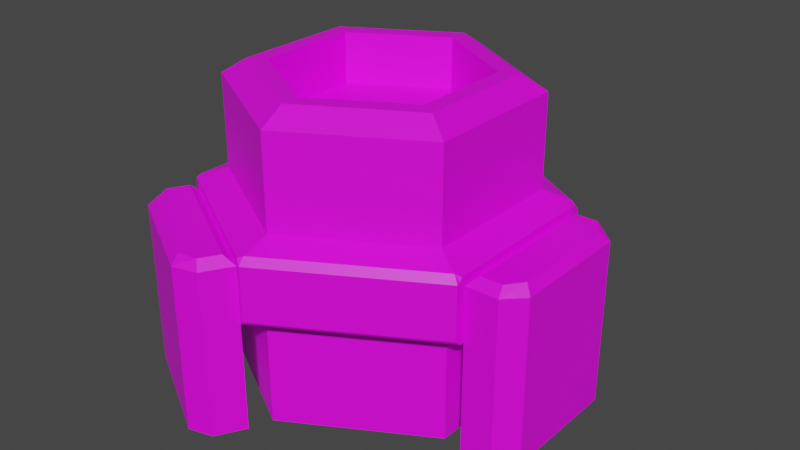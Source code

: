 # Source: DroneDeployer.blend  (saved by Blender 2.91.10; exported with 4.5.12 LTS)
import bpy
from mathutils import Matrix  # noqa: F401  (used for matrix-valued properties, if any)

bpy.ops.wm.read_factory_settings(use_empty=True)
scene = bpy.context.scene
scene.name = 'Scene'

# ---- collections
col_collection = bpy.data.collections.new('Collection'); scene.collection.children.link(col_collection)

# ---- images (referenced by path relative to the original .blend; pixels are not part of the script)
import os
ASSET_DIR = os.environ.get("B2B_ASSET_DIR", "")  # directory of the original .blend (textures are referenced by path, not embedded)
HERE = os.path.dirname(os.path.abspath(__file__))  # packed textures are extracted next to this script under _unpacked/

def load_image(name, relpath, width, height, colorspace="sRGB"):
    """Load a texture the original file referenced (path relative to the .blend, or extracted next to this script)."""
    p = next((c for c in (os.path.join(HERE, relpath), os.path.join(ASSET_DIR, relpath)) if relpath and os.path.exists(c)), "")
    if p:
        img = bpy.data.images.load(p, check_existing=True)
        img.name = name
    else:  # same state as the original file: an image datablock whose file is absent (Cycles renders it pink)
        img = bpy.data.images.new(name, width, height)
        img.source = "FILE"
        img.filepath = "//" + (relpath or name)
    img.colorspace_settings.name = colorspace
    return img
img_green_team_png = load_image('green_team.png', 'green_team.png', 1024, 1024, 'sRGB')

# ---- materials (node trees are filled in below, after node groups)
mat_material_001 = bpy.data.materials.new('Material.001')
mat_material_001.use_transparent_shadow = False

# ---- material node trees
mat_material_001.use_nodes = True; mat_material_001.node_tree.nodes.clear()
_N = mat_material_001.node_tree.nodes; _L = mat_material_001.node_tree.links
n0 = _N.new('ShaderNodeBsdfPrincipled'); n0.name = 'Principled BSDF'; n0.location = (10, 300)
n0.distribution = 'GGX'
n0.subsurface_method = 'BURLEY'
n0.inputs[3].default_value = 1.45
n0.inputs[27].default_value = (0.0, 0.0, 0.0, 1.0)
n0.inputs[28].default_value = 1.0
n1 = _N.new('ShaderNodeOutputMaterial'); n1.name = 'Material Output'; n1.location = (300, 300)
n2 = _N.new('ShaderNodeTexImage'); n2.name = 'Image Texture'; n2.location = (-280, 280)
n2.image = img_green_team_png
_L.new(n0.outputs[0], n1.inputs[0])
_L.new(n2.outputs[0], n0.inputs[0])
n1.is_active_output = True

# ---- world
world_world = bpy.data.worlds.new('World'); scene.world = world_world
world_world.use_nodes = True; world_world.node_tree.nodes.clear()
_N = world_world.node_tree.nodes; _L = world_world.node_tree.links
n0 = _N.new('ShaderNodeOutputWorld'); n0.name = 'World Output'; n0.location = (300, 300)
n1 = _N.new('ShaderNodeBackground'); n1.name = 'Background'; n1.location = (10, 300)
n1.inputs[0].default_value = (0.05088, 0.05088, 0.05088, 1.0)
_L.new(n1.outputs[0], n0.inputs[0])
n0.is_active_output = True
world_world.color = (0.05088, 0.05088, 0.05088)
world_world.use_sun_shadow = False
world_world.sun_shadow_jitter_overblur = 0.0

# ---- meshes
me_cylinder = bpy.data.meshes.new('Cylinder')
me_cylinder.from_pydata([(0.0, 1.0, 1.204), (5.831e-09, 0.7002, 1.941), (0.866, 0.5, 1.204), (0.6064, 0.3501, 1.941), (0.866, -0.5, 1.204), (0.6064, -0.3501, 1.941), (-8.742e-08, -1.0, 1.204), (-5.648e-08, -0.7002, 1.941), (-0.866, -0.5, 1.204), (-0.6064, -0.3501, 1.941), (-0.866, 0.5, 1.204), (-0.6064, 0.3501, 1.941), (0.866, 0.5, 1.837), (0.0, 1.0, 1.837), (0.866, -0.5, 1.837), (-8.742e-08, -1.0, 1.837), (-0.866, -0.5, 1.837), (-0.866, 0.5, 1.837), (0.7193, 0.4153, 1.941), (5.831e-09, 0.8305, 1.941), (0.7193, -0.4153, 1.941), (-6.993e-08, -0.8305, 1.941), (-0.7193, -0.4153, 1.941), (-0.7193, 0.4153, 1.941), (0.6064, 0.3501, 1.592), (3.854e-08, 0.7002, 1.592), (0.6064, -0.3501, 1.592), (-2.376e-08, -0.7002, 1.592), (-0.6064, -0.3501, 1.592), (-0.6064, 0.3501, 1.592), (-0.06144, 1.19, 1.056), (1.062, 0.5419, 1.056), (1.062, -0.5419, 1.056), (-0.06144, -1.19, 1.056), (-1.0, -0.6483, 1.056), (-1.0, 0.6483, 1.056), (-0.06144, 1.19, 0.7573), (1.062, 0.5419, 0.7573), (1.062, -0.5419, 0.7573), (-0.06144, -1.19, 0.7573), (-1.0, -0.6483, 0.7573), (-1.0, 0.6483, 0.7573), (1.062, 0.5419, -0.07663), (1.062, -0.5419, -0.07663), (-0.06144, -1.19, -0.07663), (-1.0, -0.6483, -0.07663), (-1.0, 0.6483, -0.07663), (-0.06144, 1.19, -0.07663), (1.406, 0.4186, 1.056), (1.283, 0.5419, 1.056), (1.283, -0.5419, 1.056), (1.406, -0.4186, 1.056), (-0.3404, -1.427, 1.056), (-0.1719, -1.382, 1.056), (-1.111, -0.8397, 1.056), (-1.065, -1.008, 1.056), (-1.065, 1.008, 1.056), (-1.111, 0.8397, 1.056), (-0.1719, 1.382, 1.056), (-0.3404, 1.427, 1.056), (1.406, 0.4186, 0.7573), (1.283, 0.5419, 0.7573), (1.283, -0.5419, 0.7573), (1.406, -0.4186, 0.7573), (-0.3404, -1.427, 0.7573), (-0.1719, -1.382, 0.7573), (-1.111, -0.8397, 0.7573), (-1.065, -1.008, 0.7573), (-1.065, 1.008, 0.7573), (-1.111, 0.8397, 0.7573), (-0.1719, 1.382, 0.7573), (-0.3404, 1.427, 0.7573), (1.283, 0.5419, -0.07663), (1.406, 0.4186, -0.07663), (1.406, -0.4186, -0.07663), (1.283, -0.5419, -0.07663), (-0.1719, -1.382, -0.07663), (-0.3404, -1.427, -0.07663), (-1.065, -1.008, -0.07663), (-1.111, -0.8397, -0.07663), (-1.111, 0.8397, -0.07663), (-1.065, 1.008, -0.07663), (-0.3404, 1.427, -0.07663), (-0.1719, 1.382, -0.07663), (1.062, 0.6129, 1.089), (1.026, 0.5926, 1.141), (1.062, 0.5751, 1.127), (1.062, 0.5861, 1.1), (1.026, -0.5926, 1.141), (1.062, -0.6129, 1.089), (1.062, -0.5861, 1.1), (1.062, -0.5751, 1.127), (-1.07e-07, -1.226, 1.089), (-1.043e-07, -1.185, 1.141), (-0.03274, -1.207, 1.127), (-0.02315, -1.212, 1.1), (-1.026, -0.5926, 1.141), (-1.062, -0.6129, 1.089), (-1.038, -0.6262, 1.1), (-1.029, -0.6318, 1.127), (-1.062, 0.6129, 1.089), (-1.026, 0.5926, 1.141), (-1.029, 0.6318, 1.127), (-1.038, 0.6262, 1.1), (1.163e-10, 1.185, 1.141), (1.418e-10, 1.226, 1.089), (-0.02315, 1.212, 1.1), (-0.03274, 1.207, 1.127), (0.8937, 0.4723, 0.6864), (1.062, 0.6129, 0.7242), (1.062, 0.5861, 0.7131), (1.062, -0.6129, 0.7242), (0.8937, -0.4723, 0.6864), (1.062, -0.5861, 0.7131), (-0.0378, -1.01, 0.6864), (-1.07e-07, -1.226, 0.7242), (-0.02315, -1.212, 0.7131), (-1.062, -0.6129, 0.7242), (-0.8559, -0.5378, 0.6864), (-1.038, -0.6262, 0.7131), (-0.8559, 0.5378, 0.6864), (-1.062, 0.6129, 0.7242), (-1.038, 0.6262, 0.7131), (1.418e-10, 1.226, 0.7242), (-0.0378, 1.01, 0.6864), (-0.02315, 1.212, 0.7131), (1.062, 0.5692, 0.6864), (-0.0378, 1.204, 0.6864), (-0.0378, -1.204, 0.6864), (1.062, -0.5692, 0.6864), (-1.024, 0.6347, 0.6864), (-1.024, -0.6347, 0.6864), (-0.1387, 1.218, 1.118), (-0.9858, 0.7293, 1.118), (-0.9858, -0.7293, 1.118), (-0.1387, -1.218, 1.118), (1.124, -0.4891, 1.118), (1.124, 0.4891, 1.118), (0.8937, 0.4723, -0.1068), (-0.0378, 1.01, -0.1068), (-0.0378, -1.01, -0.1068), (0.8937, -0.4723, -0.1068), (-0.8559, 0.5378, -0.1068), (-0.8559, -0.5378, -0.1068), (-0.3498, 1.361, 1.118), (-0.2123, 1.346, 1.118), (-1.059, 0.8567, 1.118), (-1.004, 0.9836, 1.118), (-1.004, -0.9836, 1.118), (-1.059, -0.8567, 1.118), (-0.2123, -1.346, 1.118), (-0.3498, -1.361, 1.118), (1.354, -0.3777, 1.118), (1.272, -0.4891, 1.118), (1.272, 0.4891, 1.118), (1.354, 0.3777, 1.118)], [], [(0, 13, 12, 2), (2, 12, 14, 4), (4, 14, 15, 6), (6, 15, 16, 8), (1, 11, 29, 25), (8, 16, 17, 10), (10, 17, 13, 0), (89, 92, 115, 111), (19, 18, 12, 13), (18, 20, 14, 12), (20, 21, 15, 14), (21, 22, 16, 15), (22, 23, 17, 16), (23, 19, 13, 17), (1, 3, 18, 19), (3, 5, 20, 18), (5, 7, 21, 20), (7, 9, 22, 21), (9, 11, 23, 22), (11, 1, 19, 23), (24, 25, 29, 28, 27, 26), (9, 7, 27, 28), (5, 3, 24, 26), (11, 9, 28, 29), (7, 5, 26, 27), (3, 1, 25, 24), (34, 40, 66, 54), (40, 34, 98, 97, 117, 119), (32, 31, 87, 86, 91, 90), (38, 32, 90, 89, 111, 113), (35, 41, 122, 121, 100, 103), (33, 39, 116, 115, 92, 95), (37, 38, 113, 129, 126, 110), (32, 38, 62, 50), (70, 36, 47, 83), (8, 10, 101, 96), (4, 6, 93, 88), (31, 37, 110, 109, 84, 87), (2, 4, 88, 91, 86, 85), (6, 8, 96, 99, 94, 93), (10, 0, 104, 107, 102, 101), (39, 40, 119, 131, 128, 116), (41, 36, 125, 127, 130, 122), (120, 124, 139, 142), (36, 30, 106, 105, 123, 125), (30, 35, 103, 102, 107, 106), (97, 100, 121, 117), (34, 33, 95, 94, 99, 98), (0, 2, 85, 104), (41, 35, 57, 69), (39, 33, 53, 65), (37, 31, 49, 61), (53, 33, 135, 150), (39, 65, 76, 44), (56, 59, 71, 68), (32, 50, 153, 136), (60, 63, 74, 73), (40, 39, 44, 45), (52, 55, 67, 64), (48, 51, 63, 60), (30, 36, 70, 58), (47, 46, 80, 81, 82, 83), (45, 44, 76, 77, 78, 79), (62, 38, 43, 75), (36, 41, 46, 47), (64, 67, 78, 77), (41, 69, 80, 46), (66, 40, 45, 79), (43, 42, 72, 73, 74, 75), (68, 71, 82, 81), (38, 37, 42, 43), (37, 61, 72, 42), (58, 70, 71, 59), (69, 57, 56, 68), (54, 66, 67, 55), (65, 53, 52, 64), (50, 62, 63, 51), (61, 49, 48, 60), (66, 79, 78, 67), (76, 65, 64, 77), (68, 81, 80, 69), (60, 73, 72, 61), (74, 63, 62, 75), (70, 83, 82, 71), (56, 57, 146, 147), (84, 85, 86, 87), (88, 89, 90, 91), (92, 93, 94, 95), (96, 97, 98, 99), (100, 101, 102, 103), (104, 105, 106, 107), (126, 109, 110), (111, 129, 113), (128, 115, 116), (117, 131, 119), (130, 121, 122), (123, 127, 125), (104, 85, 84, 105), (88, 93, 92, 89), (96, 101, 100, 97), (123, 109, 126, 127), (111, 115, 128, 129), (117, 121, 130, 131), (105, 84, 109, 123), (108, 124, 127, 126), (114, 112, 129, 128), (120, 118, 131, 130), (124, 120, 130, 127), (112, 108, 126, 129), (118, 114, 128, 131), (108, 112, 141, 138), (118, 120, 142, 143), (112, 114, 140, 141), (114, 118, 143, 140), (124, 108, 138, 139), (133, 132, 145, 144, 147, 146), (135, 134, 149, 148, 151, 150), (137, 136, 153, 152, 155, 154), (52, 53, 150, 151), (51, 48, 155, 152), (48, 49, 154, 155), (58, 59, 144, 145), (34, 54, 149, 134), (54, 55, 148, 149), (31, 32, 136, 137), (50, 51, 152, 153), (57, 35, 133, 146), (33, 34, 134, 135), (30, 58, 145, 132), (35, 30, 132, 133), (55, 52, 151, 148), (59, 56, 147, 144), (49, 31, 137, 154)])
_uv = me_cylinder.uv_layers.new(name='UVMap')
_uv.uv.foreach_set('vector', [0.1709, 0.5159, 0.1709, 0.5159, 0.1709, 0.5159, 0.1709, 0.5159, 0.1709, 0.5159, 0.1709, 0.5159, 0.1709, 0.5159, 0.1709, 0.5159, 0.1709, 0.5159, 0.1709, 0.5159, 0.1709, 0.5159, 0.1709, 0.5159, 0.1709, 0.5159, 0.1709, 0.5159, 0.1709, 0.5159, 0.1709, 0.5159, 0.8522, 0.8721, 0.8522, 0.8721, 0.8522, 0.8721, 0.8522, 0.8721, 0.1709, 0.5159, 0.1709, 0.5159, 0.1709, 0.5159, 0.1709, 0.5159, 0.1709, 0.5159, 0.1709, 0.5159, 0.1709, 0.5159, 0.1709, 0.5159, 0.1709, 0.5159, 0.1709, 0.5159, 0.1709, 0.5159, 0.1709, 0.5159, 0.1908, 0.7004, 0.1908, 0.7004, 0.1908, 0.7004, 0.1908, 0.7004, 0.1908, 0.7004, 0.1908, 0.7004, 0.1908, 0.7004, 0.1908, 0.7004, 0.1908, 0.7004, 0.1908, 0.7004, 0.1908, 0.7004, 0.1908, 0.7004, 0.1908, 0.7004, 0.1908, 0.7004, 0.1908, 0.7004, 0.1908, 0.7004, 0.1908, 0.7004, 0.1908, 0.7004, 0.1908, 0.7004, 0.1908, 0.7004, 0.1908, 0.7004, 0.1908, 0.7004, 0.1908, 0.7004, 0.1908, 0.7004, 0.1709, 0.5159, 0.1709, 0.5159, 0.1709, 0.5159, 0.1709, 0.5159, 0.1709, 0.5159, 0.1709, 0.5159, 0.1709, 0.5159, 0.1709, 0.5159, 0.1709, 0.5159, 0.1709, 0.5159, 0.1709, 0.5159, 0.1709, 0.5159, 0.1709, 0.5159, 0.1709, 0.5159, 0.1709, 0.5159, 0.1709, 0.5159, 0.1709, 0.5159, 0.1709, 0.5159, 0.1709, 0.5159, 0.1709, 0.5159, 0.1709, 0.5159, 0.1709, 0.5159, 0.1709, 0.5159, 0.1709, 0.5159, 0.8522, 0.8721, 0.8522, 0.8721, 0.8522, 0.8721, 0.8522, 0.8721, 0.8522, 0.8721, 0.8522, 0.8721, 0.8522, 0.8721, 0.8522, 0.8721, 0.8522, 0.8721, 0.8522, 0.8721, 0.8522, 0.8721, 0.8522, 0.8721, 0.8522, 0.8721, 0.8522, 0.8721, 0.8522, 0.8721, 0.8522, 0.8721, 0.8522, 0.8721, 0.8522, 0.8721, 0.8522, 0.8721, 0.8522, 0.8721, 0.8522, 0.8721, 0.8522, 0.8721, 0.8522, 0.8721, 0.8522, 0.8721, 0.8522, 0.8721, 0.8522, 0.8721, 0.8489, 0.7312, 0.8489, 0.7312, 0.8489, 0.7312, 0.8489, 0.7312, 0.1709, 0.5159, 0.1709, 0.5159, 0.1709, 0.5159, 0.1709, 0.5159, 0.1709, 0.5159, 0.1709, 0.5159, 0.1709, 0.5159, 0.1709, 0.5159, 0.1709, 0.5159, 0.1709, 0.5159, 0.1709, 0.5159, 0.1709, 0.5159, 0.1709, 0.5159, 0.1709, 0.5159, 0.1709, 0.5159, 0.1709, 0.5159, 0.1709, 0.5159, 0.1709, 0.5159, 0.1709, 0.5159, 0.1709, 0.5159, 0.1709, 0.5159, 0.1709, 0.5159, 0.1709, 0.5159, 0.1709, 0.5159, 0.1709, 0.5159, 0.1709, 0.5159, 0.1709, 0.5159, 0.1709, 0.5159, 0.1709, 0.5159, 0.1709, 0.5159, 0.1709, 0.5159, 0.1709, 0.5159, 0.1709, 0.5159, 0.1709, 0.5159, 0.1709, 0.5159, 0.1709, 0.5159, 0.8489, 0.7312, 0.8489, 0.7312, 0.8489, 0.7312, 0.8489, 0.7312, 0.8489, 0.7312, 0.8489, 0.7312, 0.8489, 0.7312, 0.8489, 0.7312, 0.1908, 0.7004, 0.1908, 0.7004, 0.1908, 0.7004, 0.1908, 0.7004, 0.1908, 0.7004, 0.1908, 0.7004, 0.1908, 0.7004, 0.1908, 0.7004, 0.1709, 0.5159, 0.1709, 0.5159, 0.1709, 0.5159, 0.1709, 0.5159, 0.1709, 0.5159, 0.1709, 0.5159, 0.1908, 0.7004, 0.1908, 0.7004, 0.1908, 0.7004, 0.1908, 0.7004, 0.1908, 0.7004, 0.1908, 0.7004, 0.1908, 0.7004, 0.1908, 0.7004, 0.1908, 0.7004, 0.1908, 0.7004, 0.1908, 0.7004, 0.1908, 0.7004, 0.1908, 0.7004, 0.1908, 0.7004, 0.1908, 0.7004, 0.1908, 0.7004, 0.1908, 0.7004, 0.1908, 0.7004, 0.1709, 0.5159, 0.1709, 0.5159, 0.1709, 0.5159, 0.1709, 0.5159, 0.1709, 0.5159, 0.1709, 0.5159, 0.1709, 0.5159, 0.1709, 0.5159, 0.1709, 0.5159, 0.1709, 0.5159, 0.1709, 0.5159, 0.1709, 0.5159, 0.1709, 0.5159, 0.1709, 0.5159, 0.1709, 0.5159, 0.1709, 0.5159, 0.1709, 0.5159, 0.1709, 0.5159, 0.1709, 0.5159, 0.1709, 0.5159, 0.1709, 0.5159, 0.1709, 0.5159, 0.1709, 0.5159, 0.1709, 0.5159, 0.1709, 0.5159, 0.1709, 0.5159, 0.1709, 0.5159, 0.1709, 0.5159, 0.1709, 0.5159, 0.1709, 0.5159, 0.1709, 0.5159, 0.1709, 0.5159, 0.1709, 0.5159, 0.1709, 0.5159, 0.1709, 0.5159, 0.1709, 0.5159, 0.1709, 0.5159, 0.1709, 0.5159, 0.1908, 0.7004, 0.1908, 0.7004, 0.1908, 0.7004, 0.1908, 0.7004, 0.8489, 0.7312, 0.8489, 0.7312, 0.8489, 0.7312, 0.8489, 0.7312, 0.8489, 0.7312, 0.8489, 0.7312, 0.8489, 0.7312, 0.8489, 0.7312, 0.8489, 0.7312, 0.8489, 0.7312, 0.8489, 0.7312, 0.8489, 0.7312, 0.8489, 0.7312, 0.8489, 0.7312, 0.8489, 0.7312, 0.8489, 0.7312, 0.8489, 0.7312, 0.8489, 0.7312, 0.8489, 0.7312, 0.8489, 0.7312, 0.8489, 0.7312, 0.8489, 0.7312, 0.8489, 0.7312, 0.8489, 0.7312, 0.8489, 0.7312, 0.8489, 0.7312, 0.8489, 0.7312, 0.8489, 0.7312, 0.8489, 0.7312, 0.8489, 0.7312, 0.8489, 0.7312, 0.8489, 0.7312, 0.8489, 0.7312, 0.8489, 0.7312, 0.8489, 0.7312, 0.8489, 0.7312, 0.8489, 0.7312, 0.8489, 0.7312, 0.8489, 0.7312, 0.8489, 0.7312, 0.8489, 0.7312, 0.8489, 0.7312, 0.8489, 0.7312, 0.8489, 0.7312, 0.8489, 0.7312, 0.8489, 0.7312, 0.8489, 0.7312, 0.8489, 0.7312, 0.8489, 0.7312, 0.8489, 0.7312, 0.8489, 0.7312, 0.8489, 0.7312, 0.8489, 0.7312, 0.8489, 0.7312, 0.8489, 0.7312, 0.8489, 0.7312, 0.8489, 0.7312, 0.8489, 0.7312, 0.8489, 0.7312, 0.8489, 0.7312, 0.8489, 0.7312, 0.8489, 0.7312, 0.8489, 0.7312, 0.8489, 0.7312, 0.8489, 0.7312, 0.8489, 0.7312, 0.8489, 0.7312, 0.8489, 0.7312, 0.8489, 0.7312, 0.8489, 0.7312, 0.8489, 0.7312, 0.8489, 0.7312, 0.8489, 0.7312, 0.8489, 0.7312, 0.8489, 0.7312, 0.8489, 0.7312, 0.8489, 0.7312, 0.8489, 0.7312, 0.8489, 0.7312, 0.8489, 0.7312, 0.8489, 0.7312, 0.8489, 0.7312, 0.8489, 0.7312, 0.8489, 0.7312, 0.8489, 0.7312, 0.8489, 0.7312, 0.8489, 0.7312, 0.8489, 0.7312, 0.8489, 0.7312, 0.8489, 0.7312, 0.8489, 0.7312, 0.8489, 0.7312, 0.8489, 0.7312, 0.8489, 0.7312, 0.8489, 0.7312, 0.8489, 0.7312, 0.8489, 0.7312, 0.8489, 0.7312, 0.8489, 0.7312, 0.8489, 0.7312, 0.8489, 0.7312, 0.8489, 0.7312, 0.8489, 0.7312, 0.8489, 0.7312, 0.8489, 0.7312, 0.8489, 0.7312, 0.8489, 0.7312, 0.8489, 0.7312, 0.8489, 0.7312, 0.8489, 0.7312, 0.8489, 0.7312, 0.8489, 0.7312, 0.8489, 0.7312, 0.8489, 0.7312, 0.8489, 0.7312, 0.8489, 0.7312, 0.8489, 0.7312, 0.8489, 0.7312, 0.8489, 0.7312, 0.8489, 0.7312, 0.8489, 0.7312, 0.8489, 0.7312, 0.8489, 0.7312, 0.8489, 0.7312, 0.8489, 0.7312, 0.8489, 0.7312, 0.8489, 0.7312, 0.8489, 0.7312, 0.8489, 0.7312, 0.8489, 0.7312, 0.8489, 0.7312, 0.8489, 0.7312, 0.8489, 0.7312, 0.8489, 0.7312, 0.8489, 0.7312, 0.8489, 0.7312, 0.8489, 0.7312, 0.8489, 0.7312, 0.8489, 0.7312, 0.8489, 0.7312, 0.8489, 0.7312, 0.8489, 0.7312, 0.8489, 0.7312, 0.8489, 0.7312, 0.8489, 0.7312, 0.8489, 0.7312, 0.8489, 0.7312, 0.8489, 0.7312, 0.8489, 0.7312, 0.8489, 0.7312, 0.1709, 0.5159, 0.1709, 0.5159, 0.1709, 0.5159, 0.1709, 0.5159, 0.1709, 0.5159, 0.1709, 0.5159, 0.1709, 0.5159, 0.1709, 0.5159, 0.1709, 0.5159, 0.1709, 0.5159, 0.1709, 0.5159, 0.1709, 0.5159, 0.1709, 0.5159, 0.1709, 0.5159, 0.1709, 0.5159, 0.1709, 0.5159, 0.1709, 0.5159, 0.1709, 0.5159, 0.1709, 0.5159, 0.1709, 0.5159, 0.1709, 0.5159, 0.1709, 0.5159, 0.1709, 0.5159, 0.1709, 0.5159, 0.1709, 0.5159, 0.1709, 0.5159, 0.1709, 0.5159, 0.1709, 0.5159, 0.1709, 0.5159, 0.1709, 0.5159, 0.1709, 0.5159, 0.1709, 0.5159, 0.1709, 0.5159, 0.1709, 0.5159, 0.1709, 0.5159, 0.1709, 0.5159, 0.1709, 0.5159, 0.1709, 0.5159, 0.1709, 0.5159, 0.1709, 0.5159, 0.1709, 0.5159, 0.1709, 0.5159, 0.1709, 0.5159, 0.1709, 0.5159, 0.1709, 0.5159, 0.1709, 0.5159, 0.1709, 0.5159, 0.1709, 0.5159, 0.1709, 0.5159, 0.1709, 0.5159, 0.1709, 0.5159, 0.1709, 0.5159, 0.1709, 0.5159, 0.1709, 0.5159, 0.1709, 0.5159, 0.1709, 0.5159, 0.1709, 0.5159, 0.1709, 0.5159, 0.1709, 0.5159, 0.1709, 0.5159, 0.1709, 0.5159, 0.1709, 0.5159, 0.1709, 0.5159, 0.1709, 0.5159, 0.1709, 0.5159, 0.1709, 0.5159, 0.1709, 0.5159, 0.1709, 0.5159, 0.1709, 0.5159, 0.1709, 0.5159, 0.1709, 0.5159, 0.1709, 0.5159, 0.1709, 0.5159, 0.1709, 0.5159, 0.1709, 0.5159, 0.1709, 0.5159, 0.1709, 0.5159, 0.1709, 0.5159, 0.1709, 0.5159, 0.1709, 0.5159, 0.1709, 0.5159, 0.1709, 0.5159, 0.1709, 0.5159, 0.1709, 0.5159, 0.1709, 0.5159, 0.1709, 0.5159, 0.1709, 0.5159, 0.1709, 0.5159, 0.1709, 0.5159, 0.1709, 0.5159, 0.1709, 0.5159, 0.1709, 0.5159, 0.1709, 0.5159, 0.1709, 0.5159, 0.1709, 0.5159, 0.1709, 0.5159, 0.1709, 0.5159, 0.1709, 0.5159, 0.1709, 0.5159, 0.1709, 0.5159, 0.1709, 0.5159, 0.1709, 0.5159, 0.1709, 0.5159, 0.1709, 0.5159, 0.1709, 0.5159, 0.1709, 0.5159, 0.1709, 0.5159, 0.1709, 0.5159, 0.1709, 0.5159, 0.1709, 0.5159, 0.1709, 0.5159, 0.1709, 0.5159, 0.1709, 0.5159, 0.1709, 0.5159, 0.8489, 0.7312, 0.8489, 0.7312, 0.8489, 0.7312, 0.8489, 0.7312, 0.8489, 0.7312, 0.8489, 0.7312, 0.8489, 0.7312, 0.8489, 0.7312, 0.8489, 0.7312, 0.8489, 0.7312, 0.8489, 0.7312, 0.8489, 0.7312, 0.8489, 0.7312, 0.8489, 0.7312, 0.8489, 0.7312, 0.8489, 0.7312, 0.8489, 0.7312, 0.8489, 0.7312, 0.8489, 0.7312, 0.8489, 0.7312, 0.8489, 0.7312, 0.8489, 0.7312, 0.8489, 0.7312, 0.8489, 0.7312, 0.8489, 0.7312, 0.8489, 0.7312, 0.8489, 0.7312, 0.8489, 0.7312, 0.8489, 0.7312, 0.8489, 0.7312, 0.8489, 0.7312, 0.8489, 0.7312, 0.8489, 0.7312, 0.8489, 0.7312, 0.8489, 0.7312, 0.8489, 0.7312, 0.8489, 0.7312, 0.8489, 0.7312, 0.8489, 0.7312, 0.8489, 0.7312, 0.8489, 0.7312, 0.8489, 0.7312, 0.8489, 0.7312, 0.8489, 0.7312, 0.8489, 0.7312, 0.8489, 0.7312, 0.8489, 0.7312, 0.8489, 0.7312, 0.8489, 0.7312, 0.8489, 0.7312, 0.8489, 0.7312, 0.8489, 0.7312, 0.8489, 0.7312, 0.8489, 0.7312, 0.8489, 0.7312, 0.8489, 0.7312, 0.8489, 0.7312, 0.8489, 0.7312, 0.8489, 0.7312, 0.8489, 0.7312, 0.8489, 0.7312, 0.8489, 0.7312, 0.8489, 0.7312, 0.8489, 0.7312, 0.8489, 0.7312, 0.8489, 0.7312, 0.8489, 0.7312, 0.8489, 0.7312, 0.8489, 0.7312, 0.8489, 0.7312, 0.8489, 0.7312, 0.8489, 0.7312, 0.8489, 0.7312, 0.8489, 0.7312, 0.8489, 0.7312, 0.8489, 0.7312, 0.8489, 0.7312, 0.8489, 0.7312])
me_cylinder.materials.append(mat_material_001)
me_cylinder.use_remesh_fix_poles = True
me_cylinder.use_remesh_preserve_attributes = False
me_cylinder.use_mirror_vertex_groups = False
me_cylinder.update()

# ---- objects
ob_cylinder = bpy.data.objects.new('Cylinder', me_cylinder)

# ---- transforms, parenting, visibility, modifiers, constraints
ob_cylinder.location = (0.0, 0.0, 0.0)
ob_cylinder.lineart.crease_threshold = 0.0

# ---- collection membership
col_collection.objects.link(ob_cylinder)

# ---- scene / render settings (as saved in the file)
scene.frame_start = 1; scene.frame_end = 250; scene.frame_set(1)
scene.render.engine = 'BLENDER_EEVEE_NEXT'
scene.cycles.use_denoising = False
scene.cycles.samples = 128
scene.cycles.sampling_pattern = 'TABULATED_SOBOL'
scene.cycles.use_adaptive_sampling = False
scene.cycles.use_light_tree = False
scene.view_settings.view_transform = 'Filmic'
bpy.context.view_layer.update()

# ---- added for rendering (the .blend has no active camera and no usable light): camera, sun
cam_auto = bpy.data.cameras.new('AutoCamera')
cam_auto.lens = 50.0
cam_auto.sensor_width = 36.0
cam_auto.clip_end = 1000.0
ob_auto_camera = bpy.data.objects.new('AutoCamera', cam_auto)
scene.collection.objects.link(ob_auto_camera)
ob_auto_camera.location = (4.14548, -4.7974, 4.11558)
ob_auto_camera.rotation_euler = (1.09748, -7.21219e-08, 0.694738)
scene.camera = ob_auto_camera
light_auto_sun = bpy.data.lights.new('AutoSun', 'SUN')
light_auto_sun.energy = 3.0
light_auto_sun.angle = 0.0523599
ob_auto_sun = bpy.data.objects.new('AutoSun', light_auto_sun)
scene.collection.objects.link(ob_auto_sun)
ob_auto_sun.rotation_euler = (0.872665, 0.174533, 0.523599)
bpy.context.view_layer.update()
